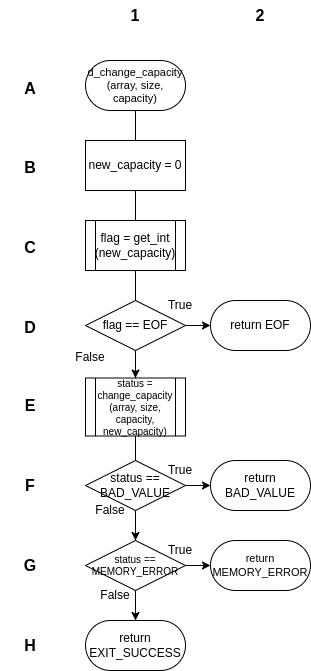

The diagram above was exported from draw.io. Its source (the exported page's mxGraphModel, read from the mxfile embedded in the PNG):
<mxGraphModel dx="1434" dy="827" grid="1" gridSize="10" guides="1" tooltips="1" connect="1" arrows="1" fold="1" page="1" pageScale="1" pageWidth="850" pageHeight="1100" math="0" shadow="0">
  <root>
    <mxCell id="0" />
    <mxCell id="1" parent="0" />
    <mxCell id="v0ttbaGpofHJ2Jcxxklf-13" value="" style="endArrow=none;html=1;rounded=0;entryX=0.5;entryY=1;entryDx=0;entryDy=0;exitX=0.5;exitY=0;exitDx=0;exitDy=0;" parent="1" source="84ThcskZYsncMdWOIOpb-13" target="84ThcskZYsncMdWOIOpb-6" edge="1">
      <mxGeometry width="50" height="50" relative="1" as="geometry">
        <mxPoint x="390" y="480" as="sourcePoint" />
        <mxPoint x="440" y="430" as="targetPoint" />
      </mxGeometry>
    </mxCell>
    <mxCell id="84ThcskZYsncMdWOIOpb-6" value="d_change_capacity&lt;br style=&quot;font-size: 11px;&quot;&gt;(array, size, capacity)" style="rounded=1;whiteSpace=wrap;html=1;arcSize=50;fontSize=11;" parent="1" vertex="1">
      <mxGeometry x="375" y="80" width="100" height="50" as="geometry" />
    </mxCell>
    <mxCell id="84ThcskZYsncMdWOIOpb-7" value="new_capacity = 0" style="rounded=0;whiteSpace=wrap;html=1;" parent="1" vertex="1">
      <mxGeometry x="375" y="160" width="100" height="50" as="geometry" />
    </mxCell>
    <mxCell id="v0ttbaGpofHJ2Jcxxklf-3" style="edgeStyle=orthogonalEdgeStyle;rounded=0;orthogonalLoop=1;jettySize=auto;html=1;exitX=1;exitY=0.5;exitDx=0;exitDy=0;entryX=0;entryY=0.5;entryDx=0;entryDy=0;" parent="1" source="84ThcskZYsncMdWOIOpb-8" target="84ThcskZYsncMdWOIOpb-15" edge="1">
      <mxGeometry relative="1" as="geometry" />
    </mxCell>
    <mxCell id="-sy_RN5QxnFOcmnIrYsg-1" style="edgeStyle=orthogonalEdgeStyle;rounded=0;orthogonalLoop=1;jettySize=auto;html=1;exitX=0.5;exitY=1;exitDx=0;exitDy=0;entryX=0.5;entryY=0;entryDx=0;entryDy=0;" parent="1" source="84ThcskZYsncMdWOIOpb-8" target="mW6_8Vn-1mLFUvTkLRRH-1" edge="1">
      <mxGeometry relative="1" as="geometry" />
    </mxCell>
    <mxCell id="84ThcskZYsncMdWOIOpb-8" value="flag == EOF" style="rhombus;whiteSpace=wrap;html=1;" parent="1" vertex="1">
      <mxGeometry x="375" y="320" width="100" height="50" as="geometry" />
    </mxCell>
    <mxCell id="v0ttbaGpofHJ2Jcxxklf-8" style="edgeStyle=orthogonalEdgeStyle;rounded=0;orthogonalLoop=1;jettySize=auto;html=1;exitX=1;exitY=0.5;exitDx=0;exitDy=0;entryX=0;entryY=0.5;entryDx=0;entryDy=0;" parent="1" source="84ThcskZYsncMdWOIOpb-10" target="v0ttbaGpofHJ2Jcxxklf-4" edge="1">
      <mxGeometry relative="1" as="geometry" />
    </mxCell>
    <mxCell id="v0ttbaGpofHJ2Jcxxklf-10" style="edgeStyle=orthogonalEdgeStyle;rounded=0;orthogonalLoop=1;jettySize=auto;html=1;exitX=0.5;exitY=1;exitDx=0;exitDy=0;entryX=0.5;entryY=0;entryDx=0;entryDy=0;" parent="1" source="84ThcskZYsncMdWOIOpb-10" target="84ThcskZYsncMdWOIOpb-11" edge="1">
      <mxGeometry relative="1" as="geometry" />
    </mxCell>
    <mxCell id="84ThcskZYsncMdWOIOpb-10" value="status == BAD_VALUE" style="rhombus;whiteSpace=wrap;html=1;" parent="1" vertex="1">
      <mxGeometry x="375" y="480" width="100" height="50" as="geometry" />
    </mxCell>
    <mxCell id="v0ttbaGpofHJ2Jcxxklf-9" style="edgeStyle=orthogonalEdgeStyle;rounded=0;orthogonalLoop=1;jettySize=auto;html=1;exitX=1;exitY=0.5;exitDx=0;exitDy=0;entryX=0;entryY=0.5;entryDx=0;entryDy=0;" parent="1" source="84ThcskZYsncMdWOIOpb-11" target="v0ttbaGpofHJ2Jcxxklf-5" edge="1">
      <mxGeometry relative="1" as="geometry" />
    </mxCell>
    <mxCell id="v0ttbaGpofHJ2Jcxxklf-11" style="edgeStyle=orthogonalEdgeStyle;rounded=0;orthogonalLoop=1;jettySize=auto;html=1;exitX=0.5;exitY=1;exitDx=0;exitDy=0;entryX=0.5;entryY=0;entryDx=0;entryDy=0;" parent="1" source="84ThcskZYsncMdWOIOpb-11" target="84ThcskZYsncMdWOIOpb-13" edge="1">
      <mxGeometry relative="1" as="geometry" />
    </mxCell>
    <mxCell id="84ThcskZYsncMdWOIOpb-11" value="status == MEMORY_ERROR" style="rhombus;whiteSpace=wrap;html=1;fontSize=10;" parent="1" vertex="1">
      <mxGeometry x="375" y="560" width="100" height="50" as="geometry" />
    </mxCell>
    <mxCell id="84ThcskZYsncMdWOIOpb-13" value="return EXIT_SUCCESS" style="rounded=1;whiteSpace=wrap;html=1;arcSize=50;" parent="1" vertex="1">
      <mxGeometry x="375" y="640" width="100" height="50" as="geometry" />
    </mxCell>
    <mxCell id="84ThcskZYsncMdWOIOpb-14" value="flag = get_int&lt;br&gt;(new_capacity)" style="shape=process;whiteSpace=wrap;html=1;backgroundOutline=1;" parent="1" vertex="1">
      <mxGeometry x="375" y="240" width="100" height="50" as="geometry" />
    </mxCell>
    <mxCell id="84ThcskZYsncMdWOIOpb-15" value="return EOF" style="rounded=1;whiteSpace=wrap;html=1;arcSize=50;" parent="1" vertex="1">
      <mxGeometry x="500" y="320" width="100" height="50" as="geometry" />
    </mxCell>
    <mxCell id="v0ttbaGpofHJ2Jcxxklf-1" value="1" style="text;html=1;strokeColor=none;fillColor=none;align=center;verticalAlign=middle;whiteSpace=wrap;rounded=0;fontSize=16;fontStyle=1" parent="1" vertex="1">
      <mxGeometry x="395" y="20" width="60" height="30" as="geometry" />
    </mxCell>
    <mxCell id="v0ttbaGpofHJ2Jcxxklf-2" value="2" style="text;html=1;strokeColor=none;fillColor=none;align=center;verticalAlign=middle;whiteSpace=wrap;rounded=0;fontSize=16;fontStyle=1" parent="1" vertex="1">
      <mxGeometry x="520" y="20" width="60" height="30" as="geometry" />
    </mxCell>
    <mxCell id="v0ttbaGpofHJ2Jcxxklf-4" value="return BAD_VALUE" style="rounded=1;whiteSpace=wrap;html=1;arcSize=50;" parent="1" vertex="1">
      <mxGeometry x="500" y="480" width="100" height="50" as="geometry" />
    </mxCell>
    <mxCell id="v0ttbaGpofHJ2Jcxxklf-5" value="return MEMORY_ERROR" style="rounded=1;whiteSpace=wrap;html=1;arcSize=50;fontSize=11;" parent="1" vertex="1">
      <mxGeometry x="500" y="560" width="100" height="50" as="geometry" />
    </mxCell>
    <mxCell id="v0ttbaGpofHJ2Jcxxklf-14" value="True" style="text;html=1;strokeColor=none;fillColor=none;align=center;verticalAlign=middle;whiteSpace=wrap;rounded=0;" parent="1" vertex="1">
      <mxGeometry x="440" y="310" width="60" height="30" as="geometry" />
    </mxCell>
    <mxCell id="v0ttbaGpofHJ2Jcxxklf-15" value="False" style="text;html=1;strokeColor=none;fillColor=none;align=center;verticalAlign=middle;whiteSpace=wrap;rounded=0;" parent="1" vertex="1">
      <mxGeometry x="350" y="362" width="60" height="30" as="geometry" />
    </mxCell>
    <mxCell id="v0ttbaGpofHJ2Jcxxklf-16" value="True" style="text;html=1;strokeColor=none;fillColor=none;align=center;verticalAlign=middle;whiteSpace=wrap;rounded=0;" parent="1" vertex="1">
      <mxGeometry x="440" y="475" width="60" height="30" as="geometry" />
    </mxCell>
    <mxCell id="v0ttbaGpofHJ2Jcxxklf-17" value="True" style="text;html=1;strokeColor=none;fillColor=none;align=center;verticalAlign=middle;whiteSpace=wrap;rounded=0;" parent="1" vertex="1">
      <mxGeometry x="440" y="555" width="60" height="30" as="geometry" />
    </mxCell>
    <mxCell id="v0ttbaGpofHJ2Jcxxklf-18" value="False" style="text;html=1;strokeColor=none;fillColor=none;align=center;verticalAlign=middle;whiteSpace=wrap;rounded=0;" parent="1" vertex="1">
      <mxGeometry x="370" y="515" width="60" height="30" as="geometry" />
    </mxCell>
    <mxCell id="v0ttbaGpofHJ2Jcxxklf-19" value="False" style="text;html=1;strokeColor=none;fillColor=none;align=center;verticalAlign=middle;whiteSpace=wrap;rounded=0;" parent="1" vertex="1">
      <mxGeometry x="375" y="600" width="60" height="30" as="geometry" />
    </mxCell>
    <mxCell id="9FDW5e4B8kDBlzSZZjAw-1" value="A" style="text;html=1;strokeColor=none;fillColor=none;align=center;verticalAlign=middle;whiteSpace=wrap;rounded=0;fontSize=16;fontStyle=1" parent="1" vertex="1">
      <mxGeometry x="290" y="92.5" width="60" height="30" as="geometry" />
    </mxCell>
    <mxCell id="9FDW5e4B8kDBlzSZZjAw-2" value="B" style="text;html=1;strokeColor=none;fillColor=none;align=center;verticalAlign=middle;whiteSpace=wrap;rounded=0;fontSize=16;fontStyle=1" parent="1" vertex="1">
      <mxGeometry x="290" y="171.5" width="60" height="30" as="geometry" />
    </mxCell>
    <mxCell id="9FDW5e4B8kDBlzSZZjAw-3" value="C" style="text;html=1;strokeColor=none;fillColor=none;align=center;verticalAlign=middle;whiteSpace=wrap;rounded=0;fontSize=16;fontStyle=1" parent="1" vertex="1">
      <mxGeometry x="290" y="252" width="60" height="30" as="geometry" />
    </mxCell>
    <mxCell id="9FDW5e4B8kDBlzSZZjAw-4" value="D" style="text;html=1;strokeColor=none;fillColor=none;align=center;verticalAlign=middle;whiteSpace=wrap;rounded=0;fontSize=16;fontStyle=1" parent="1" vertex="1">
      <mxGeometry x="290" y="332" width="60" height="30" as="geometry" />
    </mxCell>
    <mxCell id="9FDW5e4B8kDBlzSZZjAw-5" value="E" style="text;html=1;strokeColor=none;fillColor=none;align=center;verticalAlign=middle;whiteSpace=wrap;rounded=0;fontSize=16;fontStyle=1" parent="1" vertex="1">
      <mxGeometry x="290" y="410" width="60" height="30" as="geometry" />
    </mxCell>
    <mxCell id="9FDW5e4B8kDBlzSZZjAw-6" value="F" style="text;html=1;strokeColor=none;fillColor=none;align=center;verticalAlign=middle;whiteSpace=wrap;rounded=0;fontSize=16;fontStyle=1" parent="1" vertex="1">
      <mxGeometry x="290" y="490" width="60" height="30" as="geometry" />
    </mxCell>
    <mxCell id="9FDW5e4B8kDBlzSZZjAw-7" value="G" style="text;html=1;strokeColor=none;fillColor=none;align=center;verticalAlign=middle;whiteSpace=wrap;rounded=0;fontSize=16;fontStyle=1" parent="1" vertex="1">
      <mxGeometry x="290" y="570" width="60" height="30" as="geometry" />
    </mxCell>
    <mxCell id="9FDW5e4B8kDBlzSZZjAw-8" value="H" style="text;html=1;strokeColor=none;fillColor=none;align=center;verticalAlign=middle;whiteSpace=wrap;rounded=0;fontSize=16;fontStyle=1" parent="1" vertex="1">
      <mxGeometry x="290" y="650" width="60" height="30" as="geometry" />
    </mxCell>
    <mxCell id="mW6_8Vn-1mLFUvTkLRRH-1" value="status = change_capacity&lt;br style=&quot;border-color: var(--border-color); font-size: 10px;&quot;&gt;(array, size, capacity, new_capacity)" style="shape=process;whiteSpace=wrap;html=1;backgroundOutline=1;fontSize=10;" parent="1" vertex="1">
      <mxGeometry x="375" y="397.5" width="100" height="58" as="geometry" />
    </mxCell>
  </root>
</mxGraphModel>